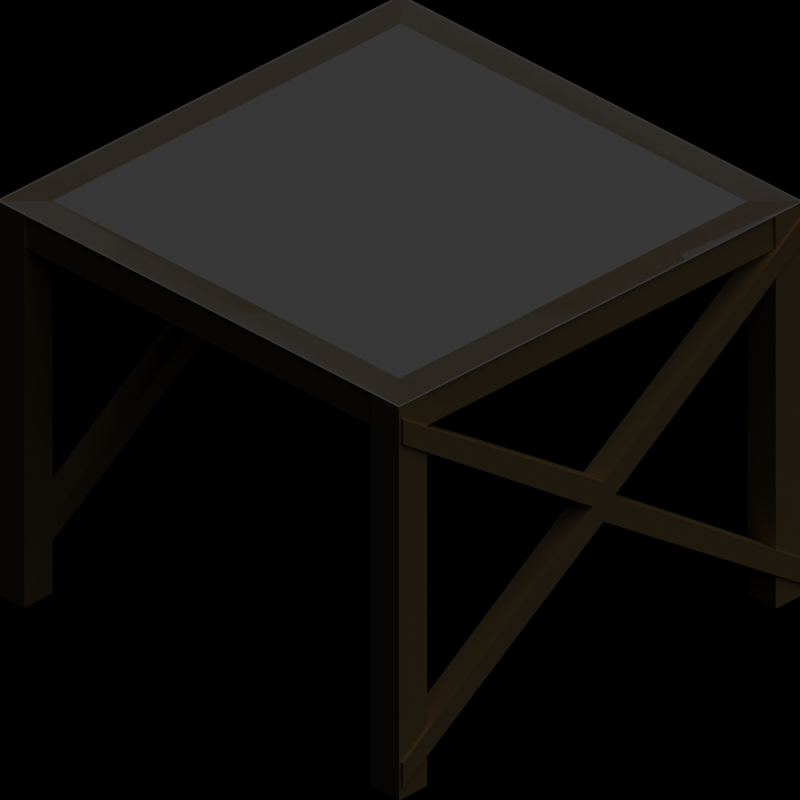 # Source: template.blend  (saved by Blender 2.63.0; exported with 4.5.12 LTS)
import bpy
from mathutils import Matrix  # noqa: F401  (used for matrix-valued properties, if any)

bpy.ops.wm.read_factory_settings(use_empty=True)
scene = bpy.context.scene
scene.name = '8ViewVehicle'

# ---- collections
col_collection_1 = bpy.data.collections.new('Collection 1'); scene.collection.children.link(col_collection_1)
col_collection_20 = bpy.data.collections.new('Collection 20'); scene.collection.children.link(col_collection_20)
col_collection_20.hide_render = True
col_collection_20.hide_viewport = True

# ---- materials (node trees are filled in below, after node groups)
mat_wood = bpy.data.materials.new('Wood')
mat_wood.alpha_threshold = 0.0
mat_wood.diffuse_color = (0.749, 0.5922, 0.3412, 1.0)
mat_wood.roughness = 0.5
mat_wood.specular_intensity = 0.2
mat_wood.line_color = (0.0, 0.0, 0.0, 1.0)
mat_invisible_001 = bpy.data.materials.new('Invisible.001')
mat_invisible_001.alpha_threshold = 0.0
mat_invisible_001.roughness = 0.5
mat_invisible_001.specular_intensity = 0.0
mat_invisible = bpy.data.materials.new('Invisible')
mat_invisible.alpha_threshold = 0.0
mat_invisible.roughness = 0.5
mat_invisible.specular_intensity = 0.0
mat_shadow = bpy.data.materials.new('Shadow')
mat_shadow.alpha_threshold = 0.0
mat_shadow.preview_render_type = 'FLAT'
mat_shadow.diffuse_color = (1.0, 1.0, 1.0, 1.0)
mat_shadow.roughness = 0.5
mat_shadow.line_color = (0.0, 0.0, 0.0, 0.3)

# ---- material node trees

# ---- world
world_world = bpy.data.worlds.new('World'); scene.world = world_world
world_world.color = (0.0, 0.0, 0.0)
world_world.use_sun_shadow = False
world_world.sun_shadow_jitter_overblur = 0.0
world_world.cycles.sampling_method = 'MANUAL'
world_world.cycles.sample_map_resolution = 256

# ---- cameras
cam_camera = bpy.data.cameras.new('Camera')
cam_camera.type = 'ORTHO'
cam_camera.passepartout_alpha = 0.2
cam_camera.clip_end = 100.0
cam_camera.lens = 35.0
cam_camera.sensor_width = 32.0
cam_camera.sensor_height = 18.0
cam_camera.ortho_scale = 2.8
cam_camera.show_passepartout = False
cam_camera.show_safe_areas = True
cam_camera.dof.focus_distance = 0.0
cam_camera.dof.aperture_fstop = 128.0

# ---- lights
light_sun = bpy.data.lights.new('Sun', 'SUN')
light_sun.transmission_factor = 0.0
light_sun.angle = 1.571
light_sun.energy = 1.0
light_sun.shadow_buffer_clip_start = 0.5
light_sun.shadow_soft_size = 1.0
light_sun.shadow_cascade_max_distance = 1000.0
light_sun.cycles.use_multiple_importance_sampling = False

# ---- meshes
me_cube_000 = bpy.data.meshes.new('Cube.000')
me_cube_000.from_pydata([(-0.86, 1.0, -7.0), (-1.0, 1.0, 0.9), (-1.0, 0.86, 0.9), (-1.0, 0.86, -7.0), (-1.0, 1.0, -7.0), (-0.86, 0.86, -7.0), (-0.86, 0.86, 0.9), (-0.86, 1.0, 0.9), (-0.99, 1.01, -6.5), (-0.99, 0.91, -6.5), (-0.99, 1.01, -5.5), (-0.99, 0.91, -5.5), (1.51e-09, 0.91, 0.5), (-2.369e-07, 1.01, 0.5), (1.207e-07, 0.91, -0.5), (-1.177e-07, 1.01, -0.5), (-1.154e-07, 0.975, -0.25), (1.23e-07, 0.925, -0.25), (-2.346e-07, 0.975, 0.25), (3.775e-09, 0.925, 0.25), (-0.99, 0.925, 0.25), (-0.99, 0.975, 0.25), (-0.99, 0.925, -0.25), (-0.99, 0.975, -0.25), (-1.154e-07, 0.975, -0.25), (1.23e-07, 0.925, -0.25), (-2.346e-07, 0.975, 0.25), (3.775e-09, 0.925, 0.25), (0.99, 0.925, 0.25), (0.99, 0.975, 0.25), (0.99, 0.925, -0.25), (0.99, 0.975, -0.25), (0.99, 1.01, -6.5), (0.99, 0.91, -6.5), (0.99, 1.01, -5.5), (0.99, 0.91, -5.5), (1.51e-09, 0.91, 0.5), (-2.369e-07, 1.01, 0.5), (1.207e-07, 0.91, -0.5), (-1.177e-07, 1.01, -0.5)], [], [(0, 4, 1, 7), (4, 3, 2, 1), (0, 7, 6, 5), (4, 0, 5, 3), (3, 5, 6, 2), (2, 6, 7, 1), (8, 9, 11, 10), (13, 15, 8, 10), (14, 12, 11, 9), (15, 14, 9, 8), (12, 13, 10, 11), (12, 14, 15, 13), (19, 17, 16, 18), (19, 18, 21, 20), (16, 17, 22, 23), (17, 19, 20, 22), (18, 16, 23, 21), (23, 22, 20, 21), (24, 25, 27, 26), (29, 31, 24, 26), (30, 28, 27, 25), (31, 30, 25, 24), (28, 29, 26, 27), (28, 30, 31, 29), (35, 33, 32, 34), (35, 34, 37, 36), (32, 33, 38, 39), (33, 35, 36, 38), (34, 32, 39, 37), (39, 38, 36, 37)])
me_cube_000.materials.append(mat_wood)
me_cube_000.use_remesh_preserve_volume = False
me_cube_000.use_remesh_preserve_attributes = False
me_cube_000.use_mirror_vertex_groups = False
me_cube_000.update()
me_cube_006 = bpy.data.meshes.new('Cube.006')
me_cube_006.from_pydata([(-0.86, 1.0, -7.0), (-1.0, 1.0, 0.9), (-1.0, 0.86, 0.9), (-1.0, 0.86, -7.0), (-1.0, 1.0, -7.0), (-0.86, 0.86, -7.0), (-0.86, 0.86, 0.9), (-0.86, 1.0, 0.9), (-1.154e-07, 0.975, -0.25), (1.23e-07, 0.925, -0.25), (-2.346e-07, 0.975, 0.25), (3.775e-09, 0.925, 0.25), (-0.99, 0.925, 0.25), (-0.99, 0.975, 0.25), (-0.99, 0.925, -0.25), (-0.99, 0.975, -0.25), (-1.154e-07, 0.975, -0.25), (1.23e-07, 0.925, -0.25), (-2.346e-07, 0.975, 0.25), (3.775e-09, 0.925, 0.25), (0.99, 0.925, 0.25), (0.99, 0.975, 0.25), (0.99, 0.925, -0.25), (0.99, 0.975, -0.25)], [], [(0, 4, 1, 7), (4, 3, 2, 1), (0, 7, 6, 5), (4, 0, 5, 3), (3, 5, 6, 2), (2, 6, 7, 1), (11, 9, 8, 10), (11, 10, 13, 12), (8, 9, 14, 15), (9, 11, 12, 14), (10, 8, 15, 13), (15, 14, 12, 13), (16, 17, 19, 18), (21, 23, 16, 18), (22, 20, 19, 17), (23, 22, 17, 16), (20, 21, 18, 19), (20, 22, 23, 21)])
me_cube_006.materials.append(mat_wood)
me_cube_006.use_remesh_preserve_volume = False
me_cube_006.use_remesh_preserve_attributes = False
me_cube_006.use_mirror_vertex_groups = False
me_cube_006.update()
me_cube_002 = bpy.data.meshes.new('Cube.002')
me_cube_002.from_pydata([(-0.86, 1.0, -7.0), (-1.0, 1.0, 0.9), (-1.0, 0.86, 0.9), (-1.0, 0.86, -7.0), (-1.0, 1.0, -7.0), (-0.86, 0.86, -7.0), (-0.86, 0.86, 0.9), (-0.86, 1.0, 0.9)], [], [(0, 4, 1, 7), (4, 3, 2, 1), (0, 7, 6, 5), (4, 0, 5, 3), (3, 5, 6, 2), (2, 6, 7, 1)])
me_cube_002.materials.append(mat_wood)
me_cube_002.use_remesh_preserve_volume = False
me_cube_002.use_remesh_preserve_attributes = False
me_cube_002.use_mirror_vertex_groups = False
me_cube_002.update()
me_cube_005 = bpy.data.meshes.new('Cube.005')
me_cube_005.from_pydata([(-0.86, 1.0, -7.0), (-1.0, 1.0, 8.9), (-1.0, 0.86, 8.9), (-1.0, 0.86, -7.0), (-1.0, 1.0, -7.0), (-0.86, 0.86, -7.0), (-0.86, 0.86, 8.9), (-0.86, 1.0, 8.9), (-0.99, 1.01, -6.5), (-0.99, 0.91, -6.5), (-0.99, 1.01, -5.5), (-0.99, 0.91, -5.5), (-0.99, 0.925, 8.25), (-0.99, 0.975, 8.25), (-0.99, 0.925, 7.75), (-0.99, 0.975, 7.75), (-1.154e-07, 0.975, 7.75), (1.23e-07, 0.925, 7.75), (-2.346e-07, 0.975, 8.25), (3.775e-09, 0.925, 8.25), (0.99, 0.925, 8.25), (0.99, 0.975, 8.25), (0.99, 0.925, 7.75), (0.99, 0.975, 7.75), (0.99, 1.01, -6.5), (0.99, 0.91, -6.5), (0.99, 1.01, -5.5), (0.99, 0.91, -5.5), (0.05, 0.91, 1.0), (0.05, 1.01, 1.0), (1.207e-07, 0.91, 0.2), (-1.177e-07, 1.01, 0.2), (-0.05, 1.01, 1.0), (-0.05, 0.91, 1.0), (-0.99, 0.91, 7.5), (-0.99, 1.01, 7.5), (-0.99, 0.91, 8.5), (-0.99, 1.01, 8.5), (3.743e-08, 1.01, 1.8), (-2.034e-07, 0.91, 1.8), (0.99, 0.91, 7.5), (0.99, 1.01, 7.5), (0.99, 0.91, 8.5), (0.99, 1.01, 8.5)], [], [(0, 4, 1, 7), (4, 3, 2, 1), (0, 7, 6, 5), (4, 0, 5, 3), (3, 5, 6, 2), (2, 6, 7, 1), (8, 9, 11, 10), (32, 31, 8, 10), (30, 33, 11, 9), (31, 30, 9, 8), (33, 32, 10, 11), (19, 17, 16, 18), (19, 18, 13, 12), (16, 17, 14, 15), (17, 19, 12, 14), (18, 16, 15, 13), (15, 14, 12, 13), (21, 23, 16, 18), (22, 20, 19, 17), (23, 22, 17, 16), (20, 21, 18, 19), (20, 22, 23, 21), (27, 25, 24, 26), (27, 26, 29, 28), (24, 25, 30, 31), (25, 27, 28, 30), (26, 24, 31, 29), (35, 37, 38, 32), (36, 34, 33, 39), (37, 36, 39, 38), (34, 35, 32, 33), (34, 36, 37, 35), (28, 29, 41, 40), (38, 39, 42, 43), (39, 28, 40, 42), (29, 38, 43, 41), (43, 42, 40, 41), (29, 31, 32, 38), (28, 39, 33, 30)])
me_cube_005.materials.append(mat_wood)
me_cube_005.use_remesh_preserve_volume = False
me_cube_005.use_remesh_preserve_attributes = False
me_cube_005.use_mirror_vertex_groups = False
me_cube_005.update()
me_cube_008 = bpy.data.meshes.new('Cube.008')
me_cube_008.from_pydata([(-0.86, 1.0, -7.0), (-1.0, 1.0, 8.9), (-1.0, 0.86, 8.9), (-1.0, 0.86, -7.0), (-1.0, 1.0, -7.0), (-0.86, 0.86, -7.0), (-0.86, 0.86, 8.9), (-0.86, 1.0, 8.9), (-0.99, 0.925, 8.25), (-0.99, 0.975, 8.25), (-0.99, 0.925, 7.75), (-0.99, 0.975, 7.75), (-1.154e-07, 0.975, 7.75), (1.23e-07, 0.925, 7.75), (-2.346e-07, 0.975, 8.25), (3.775e-09, 0.925, 8.25), (0.99, 0.925, 8.25), (0.99, 0.975, 8.25), (0.99, 0.925, 7.75), (0.99, 0.975, 7.75)], [], [(0, 4, 1, 7), (4, 3, 2, 1), (0, 7, 6, 5), (4, 0, 5, 3), (3, 5, 6, 2), (2, 6, 7, 1), (15, 13, 12, 14), (15, 14, 9, 8), (12, 13, 10, 11), (13, 15, 8, 10), (14, 12, 11, 9), (11, 10, 8, 9), (17, 19, 12, 14), (18, 16, 15, 13), (19, 18, 13, 12), (16, 17, 14, 15), (16, 18, 19, 17)])
me_cube_008.materials.append(mat_wood)
me_cube_008.use_remesh_preserve_volume = False
me_cube_008.use_remesh_preserve_attributes = False
me_cube_008.use_mirror_vertex_groups = False
me_cube_008.update()
me_cube_009 = bpy.data.meshes.new('Cube.009')
me_cube_009.from_pydata([(-1.01, -0.99, 4.5), (-0.91, -0.99, 4.5), (-1.01, -0.99, 5.5), (-0.91, -0.99, 5.5), (-0.91, -0.5, 8.5), (-1.01, -0.5, 8.5), (-0.91, -0.5, 7.5), (-1.01, -0.5, 7.5), (-0.975, 2.016e-08, 7.75), (-0.925, 2.516e-07, 7.75), (-0.975, -9.905e-08, 8.25), (-0.925, 1.324e-07, 8.25), (-0.925, -0.99, 8.25), (-0.975, -0.99, 8.25), (-0.925, -0.99, 7.75), (-0.975, -0.99, 7.75), (-0.975, 2.016e-08, 7.75), (-0.925, 2.516e-07, 7.75), (-0.975, -9.905e-08, 8.25), (-0.925, 1.324e-07, 8.25), (-0.925, 0.99, 8.25), (-0.975, 0.99, 8.25), (-0.925, 0.99, 7.75), (-0.975, 0.99, 7.75), (-1.01, 0.99, 4.5), (-0.91, 0.99, 4.5), (-1.01, 0.99, 5.5), (-0.91, 0.99, 5.5), (-0.91, 0.5, 8.5), (-1.01, 0.5, 8.5), (-0.91, 0.5, 7.5), (-1.01, 0.5, 7.5), (-0.86, 1.0, -7.0), (-1.0, 1.0, 9.0), (-1.0, 0.86, 9.0), (-1.0, 0.86, -7.0), (-1.0, 1.0, -7.0), (-0.86, 0.86, -7.0), (-0.86, 0.86, 9.0), (-0.86, 1.0, 9.0)], [], [(0, 1, 3, 2), (0, 2, 5, 7), (6, 4, 3, 1), (1, 0, 7, 6), (4, 5, 2, 3), (4, 6, 7, 5), (11, 9, 8, 10), (11, 10, 13, 12), (8, 9, 14, 15), (9, 11, 12, 14), (10, 8, 15, 13), (15, 14, 12, 13), (16, 17, 19, 18), (21, 23, 16, 18), (22, 20, 19, 17), (23, 22, 17, 16), (20, 21, 18, 19), (20, 22, 23, 21), (27, 25, 24, 26), (27, 26, 29, 28), (24, 25, 30, 31), (25, 27, 28, 30), (26, 24, 31, 29), (31, 30, 28, 29), (32, 36, 33, 39), (36, 35, 34, 33), (32, 39, 38, 37), (36, 32, 37, 35), (35, 37, 38, 34), (34, 38, 39, 33)])
me_cube_009.materials.append(mat_wood)
me_cube_009.use_remesh_preserve_volume = False
me_cube_009.use_remesh_preserve_attributes = False
me_cube_009.use_mirror_vertex_groups = False
me_cube_009.update()
me_cube_010 = bpy.data.meshes.new('Cube.010')
me_cube_010.from_pydata([(-0.86, -0.86, -0.4), (-0.99, 0.99, -0.4), (-0.99, 0.99, 1.0), (-0.99, -0.99, 1.0), (-0.99, -0.99, -0.4), (-0.86, -0.86, 1.0), (-0.86, 0.86, 1.0), (-0.86, 0.86, -0.4), (-0.86, -0.86, -0.4), (-0.86, -0.86, 1.0), (0.86, -0.86, 1.0), (0.99, -0.99, -0.4), (0.99, -0.99, 1.0), (-0.99, -0.99, 1.0), (-0.99, -0.99, -0.4), (0.86, -0.86, -0.4), (0.86, 0.86, -0.4), (0.99, -0.99, -0.4), (0.99, -0.99, 1.0), (0.99, 0.99, 1.0), (0.99, 0.99, -0.4), (0.86, 0.86, 1.0), (0.86, -0.86, 1.0), (0.86, -0.86, -0.4), (0.86, 0.86, -0.4), (0.86, 0.86, 1.0), (-0.86, 0.86, 1.0), (-0.99, 0.99, -0.4), (-0.99, 0.99, 1.0), (0.99, 0.99, 1.0), (0.99, 0.99, -0.4), (-0.86, 0.86, -0.4), (-0.05, -0.86, -0.2), (-0.05, -0.86, 0.8), (-0.05, 0.86, 0.8), (0.05, 0.86, -0.2), (0.05, 0.86, 0.8), (0.05, -0.86, 0.8), (0.05, -0.86, -0.2), (-0.05, 0.86, -0.2), (-0.86, -0.05, -0.4), (0.86, 0.05, -0.4), (0.86, 0.05, 0.6), (-0.86, 0.05, 0.6), (-0.86, 0.05, -0.4), (-0.86, -0.05, 0.6), (0.86, -0.05, 0.6), (0.86, -0.05, -0.4)], [], [(0, 4, 1, 7), (4, 3, 2, 1), (0, 7, 6, 5), (4, 0, 5, 3), (3, 5, 6, 2), (2, 6, 7, 1), (13, 9, 8, 14), (12, 10, 9, 13), (11, 15, 10, 12), (15, 8, 9, 10), (11, 12, 13, 14), (15, 11, 14, 8), (16, 20, 17, 23), (20, 19, 18, 17), (16, 23, 22, 21), (20, 16, 21, 19), (19, 21, 22, 18), (18, 22, 23, 17), (29, 25, 24, 30), (28, 26, 25, 29), (27, 31, 26, 28), (31, 24, 25, 26), (27, 28, 29, 30), (31, 27, 30, 24), (37, 33, 32, 38), (36, 34, 33, 37), (35, 39, 34, 36), (39, 32, 33, 34), (35, 36, 37, 38), (39, 35, 38, 32), (40, 44, 41, 47), (44, 43, 42, 41), (40, 47, 46, 45), (44, 40, 45, 43), (43, 45, 46, 42), (42, 46, 47, 41)])
me_cube_010.materials.append(mat_wood)
me_cube_010.use_remesh_preserve_volume = False
me_cube_010.use_remesh_preserve_attributes = False
me_cube_010.use_mirror_vertex_groups = False
me_cube_010.update()
me_plane_001 = bpy.data.meshes.new('Plane.001')
me_plane_001.from_pydata([(1.0, 1.0, 0.0), (1.0, -1.0, 0.0), (-1.0, -1.0, 0.0), (-1.0, 1.0, 0.8)], [], [(0, 3, 2), (0, 2, 1)])
me_plane_001.materials.append(mat_invisible_001)
me_plane_001.use_remesh_preserve_volume = False
me_plane_001.use_remesh_preserve_attributes = False
me_plane_001.use_mirror_vertex_groups = False
me_plane_001.update()
me_plane_002 = bpy.data.meshes.new('Plane.002')
me_plane_002.from_pydata([(1.0, 1.0, 0.8), (1.0, -1.0, 0.0), (-1.0, -1.0, 0.0), (-1.0, 1.0, 0.8)], [], [(0, 3, 2, 1)])
me_plane_002.materials.append(mat_invisible_001)
me_plane_002.use_remesh_preserve_volume = False
me_plane_002.use_remesh_preserve_attributes = False
me_plane_002.use_mirror_vertex_groups = False
me_plane_002.update()
me_plane_003 = bpy.data.meshes.new('Plane.003')
me_plane_003.from_pydata([(1.0, 1.0, 0.0), (1.0, -1.0, 0.8), (-1.0, -1.0, 0.0), (-1.0, 1.0, 0.8)], [], [(0, 3, 2), (0, 2, 1)])
me_plane_003.materials.append(mat_invisible_001)
me_plane_003.use_remesh_preserve_volume = False
me_plane_003.use_remesh_preserve_attributes = False
me_plane_003.use_mirror_vertex_groups = False
me_plane_003.update()
me_plane_004 = bpy.data.meshes.new('Plane.004')
me_plane_004.from_pydata([(-1.0, 1.0, 0.8), (1.0, 1.0, 0.8), (1.0, -1.0, 0.8), (-1.0, -1.0, 0.0)], [], [(0, 3, 2), (0, 2, 1)])
me_plane_004.materials.append(mat_invisible_001)
me_plane_004.use_remesh_preserve_volume = False
me_plane_004.use_remesh_preserve_attributes = False
me_plane_004.use_mirror_vertex_groups = False
me_plane_004.update()
me_plane_005 = bpy.data.meshes.new('Plane.005')
me_plane_005.from_pydata([(1.0, 1.0, 0.0), (1.0, -1.0, 0.0), (-1.0, -1.0, 0.0), (-1.0, 1.0, 0.0)], [], [(0, 3, 2, 1)])
me_plane_005.materials.append(mat_invisible_001)
me_plane_005.use_remesh_preserve_volume = False
me_plane_005.use_remesh_preserve_attributes = False
me_plane_005.use_mirror_vertex_groups = False
me_plane_005.update()
me_plane = bpy.data.meshes.new('Plane')
me_plane.from_pydata([(1.0, 1.0, 0.0), (1.0, -1.0, 0.0), (-1.0, -1.0, 0.0), (-1.0, 1.0, 0.0)], [], [(0, 3, 2, 1)])
me_plane.materials.append(mat_invisible)
me_plane.use_remesh_preserve_volume = False
me_plane.use_remesh_preserve_attributes = False
me_plane.use_mirror_vertex_groups = False
me_plane.update()
me_tilemarker = bpy.data.meshes.new('TileMarker')
me_tilemarker.from_pydata([(1.0, 1.0, 0.0), (1.0, -1.0, 0.0), (-1.0, -1.0, 0.0), (-1.0, 1.0, 0.0)], [], [(0, 3, 2, 1)])
me_tilemarker.materials.append(mat_shadow)
me_tilemarker.use_remesh_preserve_volume = False
me_tilemarker.use_remesh_preserve_attributes = False
me_tilemarker.use_mirror_vertex_groups = False
me_tilemarker.update()

# ---- objects
ob_empty = bpy.data.objects.new('Empty', None)
ob_cube_000 = bpy.data.objects.new('Cube.000', me_cube_000)
ob_cube_002 = bpy.data.objects.new('Cube.002', me_cube_000)
ob_cube_003 = bpy.data.objects.new('Cube.003', me_cube_006)
ob_cube_004 = bpy.data.objects.new('Cube.004', me_cube_000)
ob_cube_005 = bpy.data.objects.new('Cube.005', me_cube_002)
ob_cube_006 = bpy.data.objects.new('Cube.006', me_cube_002)
ob_cube_007 = bpy.data.objects.new('Cube.007', me_cube_002)
ob_cube_008 = bpy.data.objects.new('Cube.008', me_cube_000)
ob_cube_009 = bpy.data.objects.new('Cube.009', me_cube_000)
ob_cube_010 = bpy.data.objects.new('Cube.010', me_cube_002)
ob_cube_011 = bpy.data.objects.new('Cube.011', me_cube_002)
ob_cube_012 = bpy.data.objects.new('Cube.012', me_cube_006)
ob_cube_013 = bpy.data.objects.new('Cube.013', me_cube_005)
ob_cube_014 = bpy.data.objects.new('Cube.014', me_cube_005)
ob_cube_015 = bpy.data.objects.new('Cube.015', me_cube_008)
ob_cube_016 = bpy.data.objects.new('Cube.016', me_cube_009)
ob_cube_017 = bpy.data.objects.new('Cube.017', me_cube_009)
ob_cube_018 = bpy.data.objects.new('Cube.018', me_cube_009)
ob_cube_019 = bpy.data.objects.new('Cube.019', me_cube_009)
ob_cube_020 = bpy.data.objects.new('Cube.020', me_cube_010)
ob_cube_021 = bpy.data.objects.new('Cube.021', me_cube_010)
ob_cube_022 = bpy.data.objects.new('Cube.022', me_cube_010)
ob_cube_023 = bpy.data.objects.new('Cube.023', me_cube_010)
ob_cube_024 = bpy.data.objects.new('Cube.024', me_cube_010)
ob_cube_025 = bpy.data.objects.new('Cube.025', me_cube_010)
ob_cube_026 = bpy.data.objects.new('Cube.026', me_cube_008)
ob_plane_001 = bpy.data.objects.new('Plane.001', me_plane_001)
ob_plane_002 = bpy.data.objects.new('Plane.002', me_plane_002)
ob_plane_003 = bpy.data.objects.new('Plane.003', me_plane_003)
ob_plane_004 = bpy.data.objects.new('Plane.004', me_plane_004)
ob_plane_005 = bpy.data.objects.new('Plane.005', me_plane_005)
ob_plane_006 = bpy.data.objects.new('Plane.006', me_plane_005)
ob_plane_007 = bpy.data.objects.new('Plane.007', me_plane_004)
ob_plane_008 = bpy.data.objects.new('Plane.008', me_plane_003)
ob_plane_009 = bpy.data.objects.new('Plane.009', me_plane_002)
ob_plane_010 = bpy.data.objects.new('Plane.010', me_plane_001)
ob_plane_011 = bpy.data.objects.new('Plane.011', me_plane_005)
ob_plane_012 = bpy.data.objects.new('Plane.012', me_plane_005)
ob_plane_013 = bpy.data.objects.new('Plane.013', me_plane_005)
ob_plane_014 = bpy.data.objects.new('Plane.014', me_plane_005)
ob_plane = bpy.data.objects.new('Plane', me_plane)
ob_rotationcontrol = bpy.data.objects.new('RotationControl', None)
ob_cameratarget = bpy.data.objects.new('CameraTarget', None)
ob_camera = bpy.data.objects.new('Camera', cam_camera)
ob_sun = bpy.data.objects.new('Sun', light_sun)
ob_tilemarker = bpy.data.objects.new('TileMarker', me_tilemarker)

# ---- transforms, parenting, visibility, modifiers, constraints
ob_empty.location = (0.0, -25.0, 0.0)
ob_empty.empty_image_offset = (0.0, 0.0)
ob_empty.lineart.crease_threshold = 0.0
ob_cube_000.parent = ob_empty
ob_cube_000.location = (0.0, 0.0, 0.7)
ob_cube_000.rotation_euler = (0.0, -0.0, 1.571)
ob_cube_000.scale = (1.0, 1.0, 0.1)
ob_cube_000.lineart.crease_threshold = 0.0
ob_cube_002.parent = ob_empty
ob_cube_002.location = (0.0, 0.0, 0.7)
ob_cube_002.rotation_euler = (0.0, -0.0, 4.712)
ob_cube_002.scale = (1.0, 1.0, 0.1)
ob_cube_002.lineart.crease_threshold = 0.0
ob_cube_003.parent = ob_empty
ob_cube_003.location = (0.0, 0.0, 0.7)
ob_cube_003.rotation_euler = (0.0, 0.0, 6.283)
ob_cube_003.scale = (1.0, 1.0, 0.1)
ob_cube_003.lineart.crease_threshold = 0.0
ob_cube_004.parent = ob_empty
ob_cube_004.location = (0.0, 10.0, 0.7)
ob_cube_004.rotation_euler = (0.0, -0.0, 3.142)
ob_cube_004.scale = (1.0, 1.0, 0.1)
ob_cube_004.lineart.crease_threshold = 0.0
ob_cube_005.parent = ob_empty
ob_cube_005.location = (0.0, 5.0, 0.7)
ob_cube_005.rotation_euler = (0.0, -0.0, 1.571)
ob_cube_005.scale = (1.0, 1.0, 0.1)
ob_cube_005.lineart.crease_threshold = 0.0
ob_cube_006.parent = ob_empty
ob_cube_006.location = (0.0, 10.0, 0.7)
ob_cube_006.rotation_euler = (0.0, -0.0, 1.571)
ob_cube_006.scale = (1.0, 1.0, 0.1)
ob_cube_006.lineart.crease_threshold = 0.0
ob_cube_007.parent = ob_empty
ob_cube_007.location = (0.0, 20.0, 0.7)
ob_cube_007.rotation_euler = (0.0, -0.0, 1.571)
ob_cube_007.scale = (1.0, 1.0, 0.1)
ob_cube_007.lineart.crease_threshold = 0.0
ob_cube_008.parent = ob_empty
ob_cube_008.location = (0.0, 5.0, 0.7)
ob_cube_008.rotation_euler = (0.0, -0.0, 3.142)
ob_cube_008.scale = (1.0, 1.0, 0.1)
ob_cube_008.lineart.crease_threshold = 0.0
ob_cube_009.parent = ob_empty
ob_cube_009.location = (0.0, 5.0, 0.7)
ob_cube_009.rotation_euler = (0.0, 0.0, 4.712)
ob_cube_009.scale = (1.0, 1.0, 0.1)
ob_cube_009.lineart.crease_threshold = 0.0
ob_cube_010.parent = ob_empty
ob_cube_010.location = (0.0, 15.0, 0.7)
ob_cube_010.rotation_euler = (0.0, -0.0, 1.571)
ob_cube_010.scale = (1.0, 1.0, 0.1)
ob_cube_010.lineart.crease_threshold = 0.0
ob_cube_011.parent = ob_empty
ob_cube_011.location = (0.0, 15.0, 0.7)
ob_cube_011.rotation_euler = (0.0, -0.0, 4.712)
ob_cube_011.scale = (1.0, 1.0, 0.1)
ob_cube_011.lineart.crease_threshold = 0.0
ob_cube_012.parent = ob_empty
ob_cube_012.location = (0.0, 0.0, 0.7)
ob_cube_012.rotation_euler = (0.0, -0.0, 3.142)
ob_cube_012.scale = (1.0, 1.0, 0.1)
ob_cube_012.lineart.crease_threshold = 0.0
ob_cube_013.parent = ob_empty
ob_cube_013.location = (0.0, 25.0, 0.7)
ob_cube_013.rotation_euler = (0.0, -0.0, 1.571)
ob_cube_013.scale = (1.0, 1.0, 0.1)
ob_cube_013.lineart.crease_threshold = 0.0
ob_cube_014.parent = ob_empty
ob_cube_014.location = (0.0, 25.0, 0.7)
ob_cube_014.rotation_euler = (0.0, -0.0, 4.712)
ob_cube_014.scale = (1.0, 1.0, 0.1)
ob_cube_014.lineart.crease_threshold = 0.0
ob_cube_015.parent = ob_empty
ob_cube_015.location = (0.0, 25.0, 0.7)
ob_cube_015.rotation_euler = (0.0, 0.0, 6.283)
ob_cube_015.scale = (1.0, 1.0, 0.1)
ob_cube_015.lineart.crease_threshold = 0.0
ob_cube_016.parent = ob_empty
ob_cube_016.location = (0.0, 30.0, 0.7)
ob_cube_016.rotation_euler = (0.0, -0.0, 1.571)
ob_cube_016.scale = (1.0, 1.0, 0.1)
ob_cube_016.lineart.crease_threshold = 0.0
ob_cube_017.parent = ob_empty
ob_cube_017.location = (0.0, 30.0, 0.7)
ob_cube_017.scale = (1.0, 1.0, 0.1)
ob_cube_017.lineart.crease_threshold = 0.0
ob_cube_018.parent = ob_empty
ob_cube_018.location = (0.0, 30.0, 0.7)
ob_cube_018.rotation_euler = (0.0, -0.0, -1.571)
ob_cube_018.scale = (1.0, 1.0, 0.1)
ob_cube_018.lineart.crease_threshold = 0.0
ob_cube_019.parent = ob_empty
ob_cube_019.location = (0.0, 30.0, 0.7)
ob_cube_019.rotation_euler = (0.0, -0.0, -3.142)
ob_cube_019.scale = (1.0, 1.0, 0.1)
ob_cube_019.lineart.crease_threshold = 0.0
ob_cube_020.parent = ob_empty
ob_cube_020.location = (0.0, 0.0, 0.7)
ob_cube_020.rotation_euler = (0.0, -0.0, 1.571)
ob_cube_020.scale = (1.0, 1.0, 0.1)
ob_cube_020.lineart.crease_threshold = 0.0
ob_cube_021.parent = ob_empty
ob_cube_021.location = (0.0, 5.0, 0.7)
ob_cube_021.rotation_euler = (0.0, -0.0, 1.571)
ob_cube_021.scale = (1.0, 1.0, 0.1)
ob_cube_021.lineart.crease_threshold = 0.0
ob_cube_022.parent = ob_empty
ob_cube_022.location = (0.0, 10.0, 0.7)
ob_cube_022.rotation_euler = (0.0, -0.0, 1.571)
ob_cube_022.scale = (1.0, 1.0, 0.1)
ob_cube_022.lineart.crease_threshold = 0.0
ob_cube_023.parent = ob_empty
ob_cube_023.location = (0.0, 15.0, 0.7)
ob_cube_023.rotation_euler = (0.0, -0.0, 1.571)
ob_cube_023.scale = (1.0, 1.0, 0.1)
ob_cube_023.lineart.crease_threshold = 0.0
ob_cube_024.parent = ob_empty
ob_cube_024.location = (0.0, 20.0, 0.7)
ob_cube_024.rotation_euler = (0.0, -0.0, 1.571)
ob_cube_024.scale = (1.0, 1.0, 0.1)
ob_cube_024.lineart.crease_threshold = 0.0
ob_cube_025.parent = ob_empty
ob_cube_025.location = (0.0, 25.0, 1.5)
ob_cube_025.rotation_euler = (0.0, -0.0, 1.571)
ob_cube_025.scale = (1.0, 1.0, 0.1)
ob_cube_025.lineart.crease_threshold = 0.0
ob_cube_026.parent = ob_empty
ob_cube_026.location = (0.0, 25.0, 0.7)
ob_cube_026.rotation_euler = (0.0, -0.0, 3.142)
ob_cube_026.scale = (1.0, 1.0, 0.1)
ob_cube_026.lineart.crease_threshold = 0.0
ob_plane_001.parent = ob_empty
ob_plane_001.location = (3.725e-08, 5.0, 0.0)
ob_plane_001.display_type = 'WIRE'
ob_plane_001.lineart.crease_threshold = 0.0
ob_plane_002.parent = ob_empty
ob_plane_002.location = (3.725e-08, 10.0, 0.0)
ob_plane_002.display_type = 'WIRE'
ob_plane_002.lineart.crease_threshold = 0.0
ob_plane_003.parent = ob_empty
ob_plane_003.location = (3.725e-08, 15.0, 0.0)
ob_plane_003.display_type = 'WIRE'
ob_plane_003.lineart.crease_threshold = 0.0
ob_plane_004.parent = ob_empty
ob_plane_004.location = (3.725e-08, 20.0, 0.0)
ob_plane_004.display_type = 'WIRE'
ob_plane_004.lineart.crease_threshold = 0.0
ob_plane_005.parent = ob_empty
ob_plane_005.location = (0.0, 25.0, 1.6)
ob_plane_005.display_type = 'WIRE'
ob_plane_005.lineart.crease_threshold = 0.0
ob_plane_006.parent = ob_empty
ob_plane_006.location = (3.725e-08, 25.0, 0.0)
ob_plane_006.display_type = 'WIRE'
ob_plane_006.lineart.crease_threshold = 0.0
ob_plane_007.parent = ob_empty
ob_plane_007.location = (0.0, 5.0, 0.0)
ob_plane_007.rotation_euler = (0.0, -0.0, -1.571)
ob_plane_007.display_type = 'WIRE'
ob_plane_007.lineart.crease_threshold = 0.0
ob_plane_008.parent = ob_empty
ob_plane_008.location = (0.0, 15.0, 0.0)
ob_plane_008.rotation_euler = (0.0, -0.0, 1.571)
ob_plane_008.display_type = 'WIRE'
ob_plane_008.lineart.crease_threshold = 0.0
ob_plane_009.parent = ob_empty
ob_plane_009.location = (0.0, 10.0, 0.0)
ob_plane_009.rotation_euler = (0.0, -0.0, 3.142)
ob_plane_009.display_type = 'WIRE'
ob_plane_009.lineart.crease_threshold = 0.0
ob_plane_010.parent = ob_empty
ob_plane_010.location = (0.0, 20.0, 0.0)
ob_plane_010.rotation_euler = (0.0, -0.0, 1.571)
ob_plane_010.display_type = 'WIRE'
ob_plane_010.lineart.crease_threshold = 0.0
ob_plane_011.parent = ob_empty
ob_plane_011.location = (0.0, 0.0, 0.8)
ob_plane_011.display_type = 'WIRE'
ob_plane_011.lineart.crease_threshold = 0.0
ob_plane_012.parent = ob_empty
ob_plane_012.location = (0.0, 30.0, 1.6)
ob_plane_012.display_type = 'WIRE'
ob_plane_012.lineart.crease_threshold = 0.0
ob_plane_013.parent = ob_empty
ob_plane_013.location = (0.0, 30.0, 2.98e-08)
ob_plane_013.display_type = 'WIRE'
ob_plane_013.lineart.crease_threshold = 0.0
ob_plane_014.parent = ob_empty
ob_plane_014.location = (3.725e-08, 0.0, 0.0)
ob_plane_014.display_type = 'WIRE'
ob_plane_014.lineart.crease_threshold = 0.0
ob_plane.location = (3.725e-08, 0.0, 0.0)
ob_plane.display_type = 'WIRE'
ob_plane.lineart.crease_threshold = 0.0
ob_rotationcontrol.location = (0.0, 0.0, 0.0)
ob_rotationcontrol.rotation_euler = (0.0, 0.0, 34.56)
ob_rotationcontrol.lock_rotations_4d = False
ob_rotationcontrol.empty_display_type = 'ARROWS'
ob_rotationcontrol.empty_image_offset = (0.0, 0.0)
ob_rotationcontrol.lineart.crease_threshold = 0.0
ob_cameratarget.parent = ob_rotationcontrol
ob_cameratarget.location = (0.0, 0.0, 0.79)
ob_cameratarget.lock_rotations_4d = False
ob_cameratarget.empty_display_type = 'ARROWS'
ob_cameratarget.empty_image_offset = (0.0, 0.0)
ob_cameratarget.lineart.crease_threshold = 0.0
ob_camera.parent = ob_cameratarget
ob_camera.location = (5.946, -5.946, 5.0)
ob_camera.lock_rotations_4d = False
ob_camera.empty_display_type = 'ARROWS'
ob_camera.color = (0.0, 0.0, 0.0, 1.0)
ob_camera.lineart.crease_threshold = 0.0
_c = ob_camera.constraints.new('TRACK_TO'); _c.name = 'Const'
_c.target = ob_cameratarget
ob_sun.parent = ob_rotationcontrol
ob_sun.location = (4.0, 1.0, 7.0)
ob_sun.lock_rotations_4d = False
ob_sun.empty_display_type = 'ARROWS'
ob_sun.color = (0.0, 0.0, 0.0, 1.0)
ob_sun.lineart.crease_threshold = 0.0
_c = ob_sun.constraints.new('TRACK_TO'); _c.name = 'Const'
_c.target = ob_rotationcontrol
ob_tilemarker.location = (0.0, 0.0, 0.0)
ob_tilemarker.scale = (0.9998, 1.0, 1.0)
ob_tilemarker.lock_rotations_4d = False
ob_tilemarker.empty_display_type = 'ARROWS'
ob_tilemarker.lineart.crease_threshold = 0.0

# ---- collection membership
col_collection_1.objects.link(ob_empty)
col_collection_1.objects.link(ob_cube_000)
col_collection_1.objects.link(ob_cube_002)
col_collection_1.objects.link(ob_cube_003)
col_collection_1.objects.link(ob_cube_004)
col_collection_1.objects.link(ob_cube_005)
col_collection_1.objects.link(ob_cube_006)
col_collection_1.objects.link(ob_cube_007)
col_collection_1.objects.link(ob_cube_008)
col_collection_1.objects.link(ob_cube_009)
col_collection_1.objects.link(ob_cube_010)
col_collection_1.objects.link(ob_cube_011)
col_collection_1.objects.link(ob_cube_012)
col_collection_1.objects.link(ob_cube_013)
col_collection_1.objects.link(ob_cube_014)
col_collection_1.objects.link(ob_cube_015)
col_collection_1.objects.link(ob_cube_016)
col_collection_1.objects.link(ob_cube_017)
col_collection_1.objects.link(ob_cube_018)
col_collection_1.objects.link(ob_cube_019)
col_collection_1.objects.link(ob_cube_020)
col_collection_1.objects.link(ob_cube_021)
col_collection_1.objects.link(ob_cube_022)
col_collection_1.objects.link(ob_cube_023)
col_collection_1.objects.link(ob_cube_024)
col_collection_1.objects.link(ob_cube_025)
col_collection_1.objects.link(ob_cube_026)
col_collection_1.objects.link(ob_plane_001)
col_collection_1.objects.link(ob_plane_002)
col_collection_1.objects.link(ob_plane_003)
col_collection_1.objects.link(ob_plane_004)
col_collection_1.objects.link(ob_plane_005)
col_collection_1.objects.link(ob_plane_006)
col_collection_1.objects.link(ob_plane_007)
col_collection_1.objects.link(ob_plane_008)
col_collection_1.objects.link(ob_plane_009)
col_collection_1.objects.link(ob_plane_010)
col_collection_1.objects.link(ob_plane_011)
col_collection_1.objects.link(ob_plane_012)
col_collection_1.objects.link(ob_plane_013)
col_collection_1.objects.link(ob_plane_014)
col_collection_1.objects.link(ob_plane)
col_collection_1.objects.link(ob_rotationcontrol)
col_collection_1.objects.link(ob_cameratarget)
col_collection_1.objects.link(ob_camera)
col_collection_1.objects.link(ob_sun)
col_collection_20.objects.link(ob_tilemarker)

# ---- scene / render settings (as saved in the file)
scene.camera = ob_camera
scene.frame_start = 0; scene.frame_end = 28; scene.frame_set(23)
scene.render.engine = 'BLENDER_EEVEE_NEXT'
scene.render.image_settings.compression = 90
scene.render.resolution_x = 2048
scene.render.resolution_y = 2048
scene.render.resolution_percentage = 50
scene.render.pixel_aspect_x = 100.0
scene.render.pixel_aspect_y = 100.0
scene.render.fps = 8
scene.render.dither_intensity = 0.0
scene.render.use_sequencer = False
scene.render.bake_margin = 2
scene.render.bake_bias = 0.0
scene.render.use_stamp_time = False
scene.render.use_stamp_date = False
scene.render.use_stamp_frame = False
scene.render.use_stamp_camera = False
scene.render.use_stamp_scene = False
scene.render.use_stamp_filename = False
scene.render.use_stamp_render_time = False
scene.render.stamp_font_size = 8
scene.cycles.use_denoising = False
scene.cycles.samples = 10
scene.cycles.sampling_pattern = 'TABULATED_SOBOL'
scene.cycles.light_sampling_threshold = 0.0
scene.cycles.use_adaptive_sampling = False
scene.cycles.use_light_tree = False
scene.cycles.blur_glossy = 0.0
scene.cycles.volume_bounces = 1
scene.cycles.pixel_filter_type = 'GAUSSIAN'
scene.cycles.sample_clamp_indirect = 0.0
scene.view_settings.view_transform = 'Raw'
bpy.context.view_layer.update()
